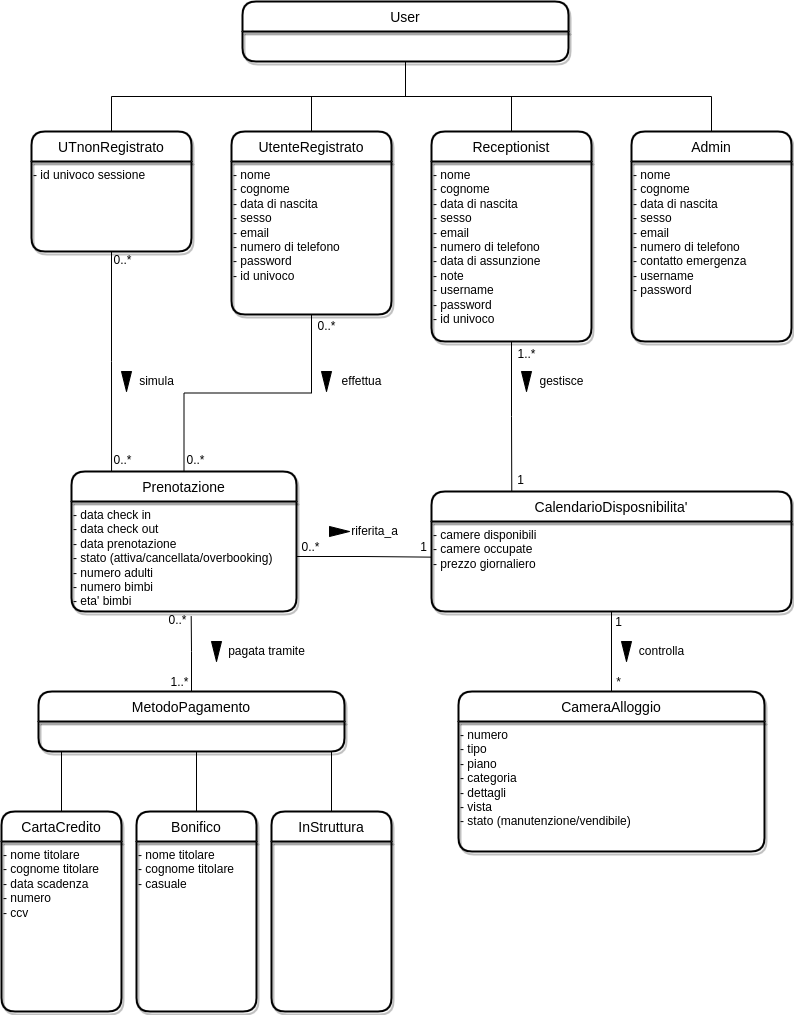

The diagram above was exported from draw.io. Its source (the exported page's mxGraphModel, read from the mxfile embedded in the PNG):
<mxGraphModel dx="1038" dy="553" grid="0" gridSize="10" guides="1" tooltips="1" connect="1" arrows="1" fold="1" page="1" pageScale="1" pageWidth="827" pageHeight="1169" background="none" math="0" shadow="0">
  <root>
    <mxCell id="0" />
    <mxCell id="1" parent="0" />
    <mxCell id="l8wX_0Qu8CBymqKlJUEb-27" style="edgeStyle=orthogonalEdgeStyle;rounded=0;orthogonalLoop=1;jettySize=auto;html=1;exitX=0.5;exitY=1;exitDx=0;exitDy=0;entryX=0.5;entryY=0;entryDx=0;entryDy=0;endArrow=none;endFill=0;" parent="1" source="JeV1txEWlBGmem2Ouphh-2" target="JeV1txEWlBGmem2Ouphh-6" edge="1">
      <mxGeometry relative="1" as="geometry" />
    </mxCell>
    <mxCell id="JeV1txEWlBGmem2Ouphh-2" value="User" style="swimlane;childLayout=stackLayout;horizontal=1;startSize=30;horizontalStack=0;rounded=1;fontSize=14;fontStyle=0;strokeWidth=2;resizeParent=0;resizeLast=1;shadow=1;dashed=0;align=center;gradientColor=none;" parent="1" vertex="1">
      <mxGeometry x="251" y="30" width="326" height="60" as="geometry">
        <mxRectangle x="334" y="40" width="70" height="30" as="alternateBounds" />
      </mxGeometry>
    </mxCell>
    <mxCell id="JeV1txEWlBGmem2Ouphh-6" value="UTnonRegistrato" style="swimlane;childLayout=stackLayout;horizontal=1;startSize=30;horizontalStack=0;rounded=1;fontSize=14;fontStyle=0;strokeWidth=2;resizeParent=0;resizeLast=1;shadow=1;dashed=0;align=center;gradientColor=none;" parent="1" vertex="1">
      <mxGeometry x="40" y="160" width="160" height="120" as="geometry" />
    </mxCell>
    <mxCell id="MB48RITWyxrm8_n9HD4J-8" value="- id univoco sessione" style="text;html=1;align=left;verticalAlign=top;resizable=0;points=[];autosize=1;strokeColor=none;fillColor=none;shadow=0;" parent="JeV1txEWlBGmem2Ouphh-6" vertex="1">
      <mxGeometry y="30" width="160" height="90" as="geometry" />
    </mxCell>
    <mxCell id="l8wX_0Qu8CBymqKlJUEb-30" style="edgeStyle=orthogonalEdgeStyle;rounded=0;orthogonalLoop=1;jettySize=auto;html=1;exitX=0.5;exitY=0;exitDx=0;exitDy=0;entryX=0.5;entryY=1;entryDx=0;entryDy=0;endArrow=none;endFill=0;" parent="1" source="JeV1txEWlBGmem2Ouphh-8" target="JeV1txEWlBGmem2Ouphh-2" edge="1">
      <mxGeometry relative="1" as="geometry" />
    </mxCell>
    <mxCell id="JeV1txEWlBGmem2Ouphh-8" value="UtenteRegistrato" style="swimlane;childLayout=stackLayout;horizontal=1;startSize=30;horizontalStack=0;rounded=1;fontSize=14;fontStyle=0;strokeWidth=2;resizeParent=0;resizeLast=1;shadow=1;dashed=0;align=center;gradientColor=none;" parent="1" vertex="1">
      <mxGeometry x="240" y="160" width="160" height="183" as="geometry">
        <mxRectangle x="240" y="160" width="180" height="30" as="alternateBounds" />
      </mxGeometry>
    </mxCell>
    <mxCell id="MB48RITWyxrm8_n9HD4J-2" value="- nome&lt;br&gt;- cognome&lt;br&gt;- data di nascita&lt;br&gt;- sesso&lt;br&gt;- email&lt;br&gt;- numero di telefono&lt;br&gt;- password&lt;br&gt;- id univoco&lt;br&gt;&lt;div&gt;&lt;br&gt;&lt;/div&gt;" style="text;html=1;align=left;verticalAlign=top;resizable=0;points=[];autosize=1;strokeColor=none;fillColor=none;" parent="JeV1txEWlBGmem2Ouphh-8" vertex="1">
      <mxGeometry y="30" width="160" height="153" as="geometry" />
    </mxCell>
    <mxCell id="l8wX_0Qu8CBymqKlJUEb-31" style="edgeStyle=orthogonalEdgeStyle;rounded=0;orthogonalLoop=1;jettySize=auto;html=1;exitX=0.5;exitY=0;exitDx=0;exitDy=0;entryX=0.5;entryY=1;entryDx=0;entryDy=0;endArrow=none;endFill=0;" parent="1" source="JeV1txEWlBGmem2Ouphh-9" target="JeV1txEWlBGmem2Ouphh-2" edge="1">
      <mxGeometry relative="1" as="geometry" />
    </mxCell>
    <mxCell id="JeV1txEWlBGmem2Ouphh-9" value="Receptionist" style="swimlane;childLayout=stackLayout;horizontal=1;startSize=30;horizontalStack=0;rounded=1;fontSize=14;fontStyle=0;strokeWidth=2;resizeParent=0;resizeLast=1;shadow=1;dashed=0;align=center;gradientColor=none;" parent="1" vertex="1">
      <mxGeometry x="440" y="160" width="160" height="210" as="geometry" />
    </mxCell>
    <mxCell id="MB48RITWyxrm8_n9HD4J-6" value="- nome&lt;br&gt;- cognome&lt;br&gt;- data di nascita&lt;br&gt;- sesso&lt;br&gt;- email&lt;br&gt;- numero di telefono&lt;br&gt;- data di assunzione&lt;br&gt;- note&lt;br&gt;- username&lt;br&gt;- password&lt;br&gt;- id univoco" style="text;html=1;align=left;verticalAlign=top;resizable=0;points=[];autosize=1;strokeColor=none;fillColor=none;" parent="JeV1txEWlBGmem2Ouphh-9" vertex="1">
      <mxGeometry y="30" width="160" height="180" as="geometry" />
    </mxCell>
    <mxCell id="l8wX_0Qu8CBymqKlJUEb-32" style="edgeStyle=orthogonalEdgeStyle;rounded=0;orthogonalLoop=1;jettySize=auto;html=1;exitX=0.5;exitY=0;exitDx=0;exitDy=0;entryX=0.5;entryY=1;entryDx=0;entryDy=0;endArrow=none;endFill=0;" parent="1" source="JeV1txEWlBGmem2Ouphh-10" target="JeV1txEWlBGmem2Ouphh-2" edge="1">
      <mxGeometry relative="1" as="geometry" />
    </mxCell>
    <mxCell id="JeV1txEWlBGmem2Ouphh-10" value="Admin" style="swimlane;childLayout=stackLayout;horizontal=1;startSize=30;horizontalStack=0;rounded=1;fontSize=14;fontStyle=0;strokeWidth=2;resizeParent=0;resizeLast=1;shadow=1;dashed=0;align=center;gradientColor=none;" parent="1" vertex="1">
      <mxGeometry x="640" y="160" width="160" height="210" as="geometry" />
    </mxCell>
    <mxCell id="MB48RITWyxrm8_n9HD4J-7" value="- nome&lt;br&gt;- cognome&lt;br&gt;- data di nascita&lt;br&gt;- sesso&lt;br&gt;- email&lt;br&gt;- numero di telefono&lt;br&gt;- contatto emergenza&lt;br&gt;- username&lt;br&gt;- password" style="text;html=1;align=left;verticalAlign=top;resizable=0;points=[];autosize=1;strokeColor=none;fillColor=none;" parent="JeV1txEWlBGmem2Ouphh-10" vertex="1">
      <mxGeometry y="30" width="160" height="180" as="geometry" />
    </mxCell>
    <mxCell id="JeV1txEWlBGmem2Ouphh-17" value="CameraAlloggio" style="swimlane;childLayout=stackLayout;horizontal=1;startSize=30;horizontalStack=0;rounded=1;fontSize=14;fontStyle=0;strokeWidth=2;resizeParent=0;resizeLast=1;shadow=1;dashed=0;align=center;gradientColor=none;" parent="1" vertex="1">
      <mxGeometry x="467" y="720" width="306" height="160" as="geometry" />
    </mxCell>
    <mxCell id="l8wX_0Qu8CBymqKlJUEb-41" value="- numero&lt;br&gt;- tipo&amp;nbsp;&lt;br&gt;- piano&lt;br&gt;- categoria&lt;br&gt;- dettagli&lt;br&gt;- vista&lt;br&gt;- stato (manutenzione/vendibile)" style="text;html=1;align=left;verticalAlign=top;resizable=0;points=[];autosize=1;strokeColor=none;fillColor=none;" parent="JeV1txEWlBGmem2Ouphh-17" vertex="1">
      <mxGeometry y="30" width="306" height="130" as="geometry" />
    </mxCell>
    <mxCell id="l8wX_0Qu8CBymqKlJUEb-38" style="edgeStyle=orthogonalEdgeStyle;rounded=0;orthogonalLoop=1;jettySize=auto;html=1;entryX=0.5;entryY=0;entryDx=0;entryDy=0;endArrow=none;endFill=0;" parent="1" source="JeV1txEWlBGmem2Ouphh-18" target="JeV1txEWlBGmem2Ouphh-17" edge="1">
      <mxGeometry relative="1" as="geometry" />
    </mxCell>
    <mxCell id="JeV1txEWlBGmem2Ouphh-18" value="CalendarioDisposnibilita'" style="swimlane;childLayout=stackLayout;horizontal=1;startSize=30;horizontalStack=0;rounded=1;fontSize=14;fontStyle=0;strokeWidth=2;resizeParent=0;resizeLast=1;shadow=1;dashed=0;align=center;gradientColor=none;" parent="1" vertex="1">
      <mxGeometry x="440" y="520" width="360" height="120" as="geometry" />
    </mxCell>
    <mxCell id="l8wX_0Qu8CBymqKlJUEb-42" value="- camere disponibili&lt;br&gt;- camere occupate&lt;br&gt;- prezzo giornaliero" style="text;html=1;align=left;verticalAlign=top;resizable=0;points=[];autosize=1;strokeColor=none;fillColor=none;" parent="JeV1txEWlBGmem2Ouphh-18" vertex="1">
      <mxGeometry y="30" width="360" height="90" as="geometry" />
    </mxCell>
    <mxCell id="JeV1txEWlBGmem2Ouphh-80" value="Prenotazione" style="swimlane;childLayout=stackLayout;horizontal=1;startSize=30;horizontalStack=0;rounded=1;fontSize=14;fontStyle=0;strokeWidth=2;resizeParent=0;resizeLast=1;shadow=1;dashed=0;align=center;gradientColor=none;" parent="1" vertex="1">
      <mxGeometry x="80" y="500" width="225" height="140" as="geometry" />
    </mxCell>
    <mxCell id="l8wX_0Qu8CBymqKlJUEb-43" value="- data check in&lt;br&gt;- data check out&lt;br&gt;- data prenotazione&lt;br&gt;- stato (attiva/cancellata/overbooking)&lt;br&gt;- numero adulti&lt;br&gt;- numero bimbi&lt;br&gt;- eta' bimbi" style="text;html=1;align=left;verticalAlign=top;resizable=0;points=[];autosize=1;strokeColor=none;fillColor=none;" parent="JeV1txEWlBGmem2Ouphh-80" vertex="1">
      <mxGeometry y="30" width="225" height="110" as="geometry" />
    </mxCell>
    <mxCell id="l8wX_0Qu8CBymqKlJUEb-2" style="edgeStyle=orthogonalEdgeStyle;rounded=0;orthogonalLoop=1;jettySize=auto;html=1;entryX=0.5;entryY=0;entryDx=0;entryDy=0;endArrow=none;endFill=0;" parent="1" source="MB48RITWyxrm8_n9HD4J-2" target="JeV1txEWlBGmem2Ouphh-80" edge="1">
      <mxGeometry relative="1" as="geometry" />
    </mxCell>
    <mxCell id="l8wX_0Qu8CBymqKlJUEb-3" value="" style="triangle;whiteSpace=wrap;html=1;direction=south;fillColor=#000000;" parent="1" vertex="1">
      <mxGeometry x="330" y="400" width="10" height="20" as="geometry" />
    </mxCell>
    <mxCell id="l8wX_0Qu8CBymqKlJUEb-4" value="effettua" style="text;html=1;align=center;verticalAlign=middle;resizable=0;points=[];autosize=1;strokeColor=none;fillColor=none;" parent="1" vertex="1">
      <mxGeometry x="340" y="400" width="60" height="20" as="geometry" />
    </mxCell>
    <mxCell id="l8wX_0Qu8CBymqKlJUEb-5" value="" style="triangle;whiteSpace=wrap;html=1;direction=south;fillColor=#000000;" parent="1" vertex="1">
      <mxGeometry x="130" y="400" width="10" height="20" as="geometry" />
    </mxCell>
    <mxCell id="l8wX_0Qu8CBymqKlJUEb-6" value="simula" style="text;html=1;align=center;verticalAlign=middle;resizable=0;points=[];autosize=1;strokeColor=none;fillColor=none;" parent="1" vertex="1">
      <mxGeometry x="140" y="400" width="50" height="20" as="geometry" />
    </mxCell>
    <mxCell id="l8wX_0Qu8CBymqKlJUEb-7" style="edgeStyle=orthogonalEdgeStyle;rounded=0;orthogonalLoop=1;jettySize=auto;html=1;endArrow=none;endFill=0;entryX=0.178;entryY=0;entryDx=0;entryDy=0;entryPerimeter=0;" parent="1" source="MB48RITWyxrm8_n9HD4J-8" target="JeV1txEWlBGmem2Ouphh-80" edge="1">
      <mxGeometry relative="1" as="geometry">
        <mxPoint x="120" y="440" as="targetPoint" />
      </mxGeometry>
    </mxCell>
    <mxCell id="l8wX_0Qu8CBymqKlJUEb-45" style="edgeStyle=orthogonalEdgeStyle;rounded=0;orthogonalLoop=1;jettySize=auto;html=1;exitX=0.5;exitY=0;exitDx=0;exitDy=0;entryX=0.532;entryY=1.044;entryDx=0;entryDy=0;entryPerimeter=0;endArrow=none;endFill=0;" parent="1" source="l8wX_0Qu8CBymqKlJUEb-11" target="l8wX_0Qu8CBymqKlJUEb-43" edge="1">
      <mxGeometry relative="1" as="geometry" />
    </mxCell>
    <mxCell id="l8wX_0Qu8CBymqKlJUEb-11" value="MetodoPagamento" style="swimlane;childLayout=stackLayout;horizontal=1;startSize=30;horizontalStack=0;rounded=1;fontSize=14;fontStyle=0;strokeWidth=2;resizeParent=0;resizeLast=1;shadow=1;dashed=0;align=center;gradientColor=none;" parent="1" vertex="1">
      <mxGeometry x="47" y="720" width="306" height="60" as="geometry" />
    </mxCell>
    <mxCell id="l8wX_0Qu8CBymqKlJUEb-16" style="edgeStyle=orthogonalEdgeStyle;rounded=0;orthogonalLoop=1;jettySize=auto;html=1;exitX=0.5;exitY=0;exitDx=0;exitDy=0;endArrow=none;endFill=0;" parent="1" source="l8wX_0Qu8CBymqKlJUEb-12" edge="1">
      <mxGeometry relative="1" as="geometry">
        <mxPoint x="70" y="780" as="targetPoint" />
      </mxGeometry>
    </mxCell>
    <mxCell id="l8wX_0Qu8CBymqKlJUEb-12" value="CartaCredito" style="swimlane;childLayout=stackLayout;horizontal=1;startSize=30;horizontalStack=0;rounded=1;fontSize=14;fontStyle=0;strokeWidth=2;resizeParent=0;resizeLast=1;shadow=1;dashed=0;align=center;gradientColor=none;" parent="1" vertex="1">
      <mxGeometry x="10" y="840" width="120" height="200" as="geometry" />
    </mxCell>
    <mxCell id="l8wX_0Qu8CBymqKlJUEb-39" value="- nome titolare&lt;br&gt;- cognome titolare&lt;br&gt;- data scadenza&lt;br&gt;- numero&lt;br&gt;&lt;div&gt;&lt;span&gt;- ccv&lt;/span&gt;&lt;/div&gt;" style="text;html=1;align=left;verticalAlign=top;resizable=0;points=[];autosize=1;strokeColor=none;fillColor=none;" parent="l8wX_0Qu8CBymqKlJUEb-12" vertex="1">
      <mxGeometry y="30" width="120" height="170" as="geometry" />
    </mxCell>
    <mxCell id="l8wX_0Qu8CBymqKlJUEb-17" style="edgeStyle=orthogonalEdgeStyle;rounded=0;orthogonalLoop=1;jettySize=auto;html=1;exitX=0.5;exitY=0;exitDx=0;exitDy=0;endArrow=none;endFill=0;" parent="1" source="l8wX_0Qu8CBymqKlJUEb-13" edge="1">
      <mxGeometry relative="1" as="geometry">
        <mxPoint x="205" y="780" as="targetPoint" />
      </mxGeometry>
    </mxCell>
    <mxCell id="l8wX_0Qu8CBymqKlJUEb-13" value="Bonifico" style="swimlane;childLayout=stackLayout;horizontal=1;startSize=30;horizontalStack=0;rounded=1;fontSize=14;fontStyle=0;strokeWidth=2;resizeParent=0;resizeLast=1;shadow=1;dashed=0;align=center;gradientColor=none;" parent="1" vertex="1">
      <mxGeometry x="145" y="840" width="120" height="200" as="geometry" />
    </mxCell>
    <mxCell id="l8wX_0Qu8CBymqKlJUEb-40" value="- nome titolare&lt;br&gt;- cognome titolare&lt;br&gt;- casuale" style="text;html=1;align=left;verticalAlign=top;resizable=0;points=[];autosize=1;strokeColor=none;fillColor=none;" parent="l8wX_0Qu8CBymqKlJUEb-13" vertex="1">
      <mxGeometry y="30" width="120" height="170" as="geometry" />
    </mxCell>
    <mxCell id="l8wX_0Qu8CBymqKlJUEb-18" style="edgeStyle=orthogonalEdgeStyle;rounded=0;orthogonalLoop=1;jettySize=auto;html=1;exitX=0.5;exitY=0;exitDx=0;exitDy=0;endArrow=none;endFill=0;" parent="1" source="l8wX_0Qu8CBymqKlJUEb-14" edge="1">
      <mxGeometry relative="1" as="geometry">
        <mxPoint x="340" y="780" as="targetPoint" />
      </mxGeometry>
    </mxCell>
    <mxCell id="l8wX_0Qu8CBymqKlJUEb-14" value="InStruttura" style="swimlane;childLayout=stackLayout;horizontal=1;startSize=30;horizontalStack=0;rounded=1;fontSize=14;fontStyle=0;strokeWidth=2;resizeParent=0;resizeLast=1;shadow=1;dashed=0;align=center;gradientColor=none;" parent="1" vertex="1">
      <mxGeometry x="280" y="840" width="120" height="200" as="geometry" />
    </mxCell>
    <mxCell id="l8wX_0Qu8CBymqKlJUEb-20" style="edgeStyle=orthogonalEdgeStyle;rounded=0;orthogonalLoop=1;jettySize=auto;html=1;entryX=0.223;entryY=0;entryDx=0;entryDy=0;entryPerimeter=0;endArrow=none;endFill=0;" parent="1" source="MB48RITWyxrm8_n9HD4J-6" target="JeV1txEWlBGmem2Ouphh-18" edge="1">
      <mxGeometry relative="1" as="geometry" />
    </mxCell>
    <mxCell id="l8wX_0Qu8CBymqKlJUEb-21" value="" style="triangle;whiteSpace=wrap;html=1;direction=south;fillColor=#000000;" parent="1" vertex="1">
      <mxGeometry x="530" y="400" width="10" height="20" as="geometry" />
    </mxCell>
    <mxCell id="l8wX_0Qu8CBymqKlJUEb-22" value="gestisce" style="text;html=1;align=center;verticalAlign=middle;resizable=0;points=[];autosize=1;strokeColor=none;fillColor=none;" parent="1" vertex="1">
      <mxGeometry x="540" y="400" width="60" height="20" as="geometry" />
    </mxCell>
    <mxCell id="l8wX_0Qu8CBymqKlJUEb-25" value="" style="triangle;whiteSpace=wrap;html=1;direction=south;fillColor=#000000;" parent="1" vertex="1">
      <mxGeometry x="220" y="670" width="10" height="20" as="geometry" />
    </mxCell>
    <mxCell id="l8wX_0Qu8CBymqKlJUEb-26" value="pagata tramite" style="text;html=1;align=center;verticalAlign=middle;resizable=0;points=[];autosize=1;strokeColor=none;fillColor=none;" parent="1" vertex="1">
      <mxGeometry x="230" y="670" width="90" height="20" as="geometry" />
    </mxCell>
    <mxCell id="l8wX_0Qu8CBymqKlJUEb-33" value="" style="triangle;whiteSpace=wrap;html=1;direction=south;fillColor=#000000;rotation=-90;" parent="1" vertex="1">
      <mxGeometry x="343" y="550" width="10" height="20" as="geometry" />
    </mxCell>
    <mxCell id="l8wX_0Qu8CBymqKlJUEb-34" value="riferita_a" style="text;html=1;align=center;verticalAlign=middle;resizable=0;points=[];autosize=1;strokeColor=none;fillColor=none;" parent="1" vertex="1">
      <mxGeometry x="353" y="550" width="60" height="20" as="geometry" />
    </mxCell>
    <mxCell id="l8wX_0Qu8CBymqKlJUEb-36" value="" style="triangle;whiteSpace=wrap;html=1;direction=south;fillColor=#000000;" parent="1" vertex="1">
      <mxGeometry x="630" y="670" width="10" height="20" as="geometry" />
    </mxCell>
    <mxCell id="l8wX_0Qu8CBymqKlJUEb-37" value="controlla" style="text;html=1;align=center;verticalAlign=middle;resizable=0;points=[];autosize=1;strokeColor=none;fillColor=none;" parent="1" vertex="1">
      <mxGeometry x="640" y="670" width="60" height="20" as="geometry" />
    </mxCell>
    <mxCell id="l8wX_0Qu8CBymqKlJUEb-48" style="edgeStyle=orthogonalEdgeStyle;rounded=0;orthogonalLoop=1;jettySize=auto;html=1;entryX=0.001;entryY=0.396;entryDx=0;entryDy=0;entryPerimeter=0;endArrow=none;endFill=0;" parent="1" source="l8wX_0Qu8CBymqKlJUEb-43" target="l8wX_0Qu8CBymqKlJUEb-42" edge="1">
      <mxGeometry relative="1" as="geometry" />
    </mxCell>
    <mxCell id="l8wX_0Qu8CBymqKlJUEb-51" value="0..*" style="text;html=1;align=center;verticalAlign=middle;resizable=0;points=[];autosize=1;strokeColor=none;fillColor=none;" parent="1" vertex="1">
      <mxGeometry x="117" y="280" width="28" height="18" as="geometry" />
    </mxCell>
    <mxCell id="l8wX_0Qu8CBymqKlJUEb-52" value="0..*" style="text;html=1;align=center;verticalAlign=middle;resizable=0;points=[];autosize=1;strokeColor=none;fillColor=none;" parent="1" vertex="1">
      <mxGeometry x="117" y="480" width="28" height="18" as="geometry" />
    </mxCell>
    <mxCell id="l8wX_0Qu8CBymqKlJUEb-53" value="0..*" style="text;html=1;align=center;verticalAlign=middle;resizable=0;points=[];autosize=1;strokeColor=none;fillColor=none;" parent="1" vertex="1">
      <mxGeometry x="321" y="346" width="28" height="18" as="geometry" />
    </mxCell>
    <mxCell id="l8wX_0Qu8CBymqKlJUEb-54" value="0..*" style="text;html=1;align=center;verticalAlign=middle;resizable=0;points=[];autosize=1;strokeColor=none;fillColor=none;" parent="1" vertex="1">
      <mxGeometry x="190" y="480" width="28" height="18" as="geometry" />
    </mxCell>
    <mxCell id="l8wX_0Qu8CBymqKlJUEb-55" value="1..*" style="text;html=1;align=center;verticalAlign=middle;resizable=0;points=[];autosize=1;strokeColor=none;fillColor=none;" parent="1" vertex="1">
      <mxGeometry x="521" y="374" width="28" height="18" as="geometry" />
    </mxCell>
    <mxCell id="l8wX_0Qu8CBymqKlJUEb-56" value="1" style="text;html=1;align=center;verticalAlign=middle;resizable=0;points=[];autosize=1;strokeColor=none;fillColor=none;" parent="1" vertex="1">
      <mxGeometry x="521" y="500" width="16" height="18" as="geometry" />
    </mxCell>
    <mxCell id="l8wX_0Qu8CBymqKlJUEb-57" value="0..*" style="text;html=1;align=center;verticalAlign=middle;resizable=0;points=[];autosize=1;strokeColor=none;fillColor=none;" parent="1" vertex="1">
      <mxGeometry x="172" y="640" width="28" height="18" as="geometry" />
    </mxCell>
    <mxCell id="l8wX_0Qu8CBymqKlJUEb-58" value="1..*" style="text;html=1;align=center;verticalAlign=middle;resizable=0;points=[];autosize=1;strokeColor=none;fillColor=none;" parent="1" vertex="1">
      <mxGeometry x="174" y="702" width="28" height="18" as="geometry" />
    </mxCell>
    <mxCell id="l8wX_0Qu8CBymqKlJUEb-59" value="0..*" style="text;html=1;align=center;verticalAlign=middle;resizable=0;points=[];autosize=1;strokeColor=none;fillColor=none;" parent="1" vertex="1">
      <mxGeometry x="305" y="567" width="28" height="18" as="geometry" />
    </mxCell>
    <mxCell id="l8wX_0Qu8CBymqKlJUEb-60" value="1" style="text;html=1;align=center;verticalAlign=middle;resizable=0;points=[];autosize=1;strokeColor=none;fillColor=none;" parent="1" vertex="1">
      <mxGeometry x="424" y="567" width="16" height="18" as="geometry" />
    </mxCell>
    <mxCell id="l8wX_0Qu8CBymqKlJUEb-61" value="1" style="text;html=1;align=center;verticalAlign=middle;resizable=0;points=[];autosize=1;strokeColor=none;fillColor=none;" parent="1" vertex="1">
      <mxGeometry x="619" y="642" width="16" height="18" as="geometry" />
    </mxCell>
    <mxCell id="l8wX_0Qu8CBymqKlJUEb-62" value="*" style="text;html=1;align=center;verticalAlign=middle;resizable=0;points=[];autosize=1;strokeColor=none;fillColor=none;" parent="1" vertex="1">
      <mxGeometry x="619.5" y="702" width="15" height="18" as="geometry" />
    </mxCell>
  </root>
</mxGraphModel>